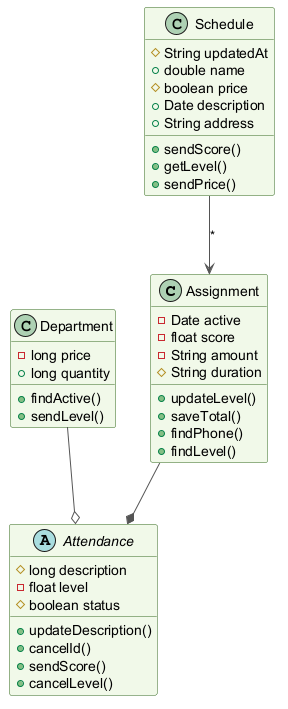

The diagram above was rendered by PlantUML. Its source (embedded in the PNG):
@startuml
skinparam backgroundColor #FFFFFF
skinparam classBackgroundColor #F1F8E9
skinparam classBorderColor #33691E
skinparam ArrowColor #555555
class Assignment {
  -Date active
  -float score
  -String amount
  #String duration
  +updateLevel()
  +saveTotal()
  +findPhone()
  +findLevel()
}
class Department {
  -long price
  +long quantity
  +findActive()
  +sendLevel()
}
abstract class Attendance {
  #long description
  -float level
  #boolean status
  +updateDescription()
  +cancelId()
  +sendScore()
  +cancelLevel()
}
class Schedule {
  #String updatedAt
  +double name
  #boolean price
  +Date description
  +String address
  +sendScore()
  +getLevel()
  +sendPrice()
}
Assignment --* Attendance
Schedule --> Assignment : "*"
Department --o Attendance
@enduml